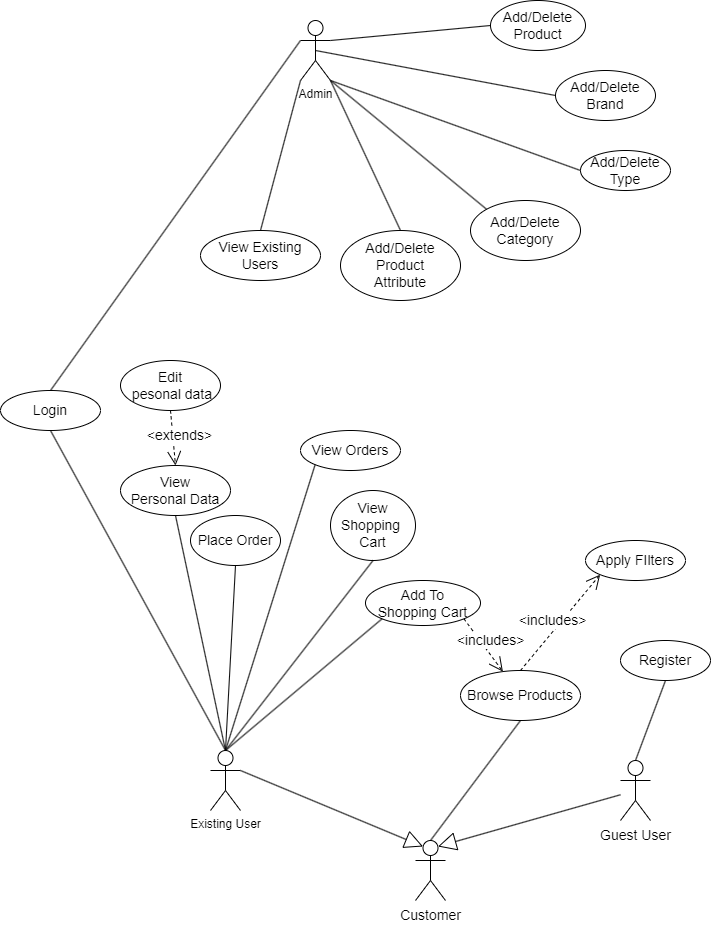

The diagram above was exported from draw.io. Its source (the exported page's mxGraphModel, read from the mxfile embedded in the PNG):
<mxGraphModel dx="1276" dy="614" grid="1" gridSize="10" guides="1" tooltips="1" connect="1" arrows="1" fold="1" page="1" pageScale="1" pageWidth="850" pageHeight="1100" math="0" shadow="0">
  <root>
    <mxCell id="0" />
    <mxCell id="1" parent="0" />
    <mxCell id="W94CLhfn8R39FI1Z-DHx-1" value="Admin" style="shape=umlActor;verticalLabelPosition=bottom;verticalAlign=top;html=1;outlineConnect=0;" parent="1" vertex="1">
      <mxGeometry x="310" y="180" width="30" height="60" as="geometry" />
    </mxCell>
    <mxCell id="W94CLhfn8R39FI1Z-DHx-4" value="Existing User" style="shape=umlActor;verticalLabelPosition=bottom;verticalAlign=top;html=1;outlineConnect=0;" parent="1" vertex="1">
      <mxGeometry x="220" y="910" width="30" height="60" as="geometry" />
    </mxCell>
    <mxCell id="W94CLhfn8R39FI1Z-DHx-5" value="&lt;font style=&quot;font-size: 14px;&quot;&gt;Login&lt;/font&gt;" style="ellipse;whiteSpace=wrap;html=1;" parent="1" vertex="1">
      <mxGeometry x="10" y="550" width="100" height="40" as="geometry" />
    </mxCell>
    <mxCell id="W94CLhfn8R39FI1Z-DHx-7" value="" style="endArrow=none;html=1;rounded=0;exitX=0.5;exitY=0;exitDx=0;exitDy=0;exitPerimeter=0;entryX=0.5;entryY=1;entryDx=0;entryDy=0;" parent="1" source="W94CLhfn8R39FI1Z-DHx-4" target="W94CLhfn8R39FI1Z-DHx-5" edge="1">
      <mxGeometry width="50" height="50" relative="1" as="geometry">
        <mxPoint x="120" y="620" as="sourcePoint" />
        <mxPoint x="170" y="570" as="targetPoint" />
      </mxGeometry>
    </mxCell>
    <mxCell id="W94CLhfn8R39FI1Z-DHx-8" value="" style="endArrow=none;html=1;rounded=0;exitX=0.5;exitY=0;exitDx=0;exitDy=0;entryX=0;entryY=0.3333333333333333;entryDx=0;entryDy=0;entryPerimeter=0;" parent="1" source="W94CLhfn8R39FI1Z-DHx-5" target="W94CLhfn8R39FI1Z-DHx-1" edge="1">
      <mxGeometry width="50" height="50" relative="1" as="geometry">
        <mxPoint x="130" y="280" as="sourcePoint" />
        <mxPoint x="180" y="230" as="targetPoint" />
      </mxGeometry>
    </mxCell>
    <mxCell id="W94CLhfn8R39FI1Z-DHx-9" value="&lt;font style=&quot;font-size: 14px;&quot;&gt;Register&lt;/font&gt;" style="ellipse;whiteSpace=wrap;html=1;" parent="1" vertex="1">
      <mxGeometry x="630" y="800" width="90" height="40" as="geometry" />
    </mxCell>
    <mxCell id="W94CLhfn8R39FI1Z-DHx-10" value="" style="endArrow=none;html=1;rounded=0;exitX=0.5;exitY=0;exitDx=0;exitDy=0;exitPerimeter=0;entryX=0.5;entryY=1;entryDx=0;entryDy=0;" parent="1" source="W94CLhfn8R39FI1Z-DHx-50" target="W94CLhfn8R39FI1Z-DHx-9" edge="1">
      <mxGeometry width="50" height="50" relative="1" as="geometry">
        <mxPoint x="110" y="910" as="sourcePoint" />
        <mxPoint x="160" y="860" as="targetPoint" />
      </mxGeometry>
    </mxCell>
    <mxCell id="W94CLhfn8R39FI1Z-DHx-11" value="&lt;font style=&quot;font-size: 14px;&quot;&gt;View &lt;br&gt;Personal Data&lt;/font&gt;" style="ellipse;whiteSpace=wrap;html=1;" parent="1" vertex="1">
      <mxGeometry x="130" y="625" width="110" height="50" as="geometry" />
    </mxCell>
    <mxCell id="W94CLhfn8R39FI1Z-DHx-12" value="" style="endArrow=none;html=1;rounded=0;exitX=0.5;exitY=0;exitDx=0;exitDy=0;exitPerimeter=0;entryX=0.5;entryY=1;entryDx=0;entryDy=0;" parent="1" source="W94CLhfn8R39FI1Z-DHx-4" target="W94CLhfn8R39FI1Z-DHx-11" edge="1">
      <mxGeometry width="50" height="50" relative="1" as="geometry">
        <mxPoint x="460" y="870" as="sourcePoint" />
        <mxPoint x="510" y="820" as="targetPoint" />
      </mxGeometry>
    </mxCell>
    <mxCell id="W94CLhfn8R39FI1Z-DHx-16" value="&lt;font style=&quot;font-size: 14px;&quot;&gt;Edit&lt;br&gt;&amp;nbsp;pesonal data&lt;/font&gt;" style="ellipse;whiteSpace=wrap;html=1;" parent="1" vertex="1">
      <mxGeometry x="130" y="520" width="100" height="50" as="geometry" />
    </mxCell>
    <mxCell id="W94CLhfn8R39FI1Z-DHx-19" value="&amp;lt;extends&amp;gt;" style="endArrow=open;endSize=12;dashed=1;html=1;rounded=0;fontSize=14;exitX=0.5;exitY=1;exitDx=0;exitDy=0;entryX=0.5;entryY=0;entryDx=0;entryDy=0;" parent="1" source="W94CLhfn8R39FI1Z-DHx-16" target="W94CLhfn8R39FI1Z-DHx-11" edge="1">
      <mxGeometry x="-0.0649" y="7" width="160" relative="1" as="geometry">
        <mxPoint x="290" y="600" as="sourcePoint" />
        <mxPoint x="220" y="620" as="targetPoint" />
        <mxPoint as="offset" />
      </mxGeometry>
    </mxCell>
    <mxCell id="W94CLhfn8R39FI1Z-DHx-20" value="View&lt;br&gt;Shopping&amp;nbsp;&lt;br&gt;Cart" style="ellipse;whiteSpace=wrap;html=1;fontSize=14;" parent="1" vertex="1">
      <mxGeometry x="340" y="650" width="85" height="70" as="geometry" />
    </mxCell>
    <mxCell id="W94CLhfn8R39FI1Z-DHx-21" value="" style="endArrow=none;html=1;rounded=0;fontSize=14;exitX=0.5;exitY=0;exitDx=0;exitDy=0;exitPerimeter=0;entryX=0.5;entryY=1;entryDx=0;entryDy=0;" parent="1" source="W94CLhfn8R39FI1Z-DHx-4" target="W94CLhfn8R39FI1Z-DHx-20" edge="1">
      <mxGeometry width="50" height="50" relative="1" as="geometry">
        <mxPoint x="430" y="820" as="sourcePoint" />
        <mxPoint x="480" y="770" as="targetPoint" />
      </mxGeometry>
    </mxCell>
    <mxCell id="W94CLhfn8R39FI1Z-DHx-22" value="Apply FIlters" style="ellipse;whiteSpace=wrap;html=1;fontSize=14;" parent="1" vertex="1">
      <mxGeometry x="595" y="700" width="100" height="40" as="geometry" />
    </mxCell>
    <mxCell id="W94CLhfn8R39FI1Z-DHx-24" value="Browse Products" style="ellipse;whiteSpace=wrap;html=1;fontSize=14;" parent="1" vertex="1">
      <mxGeometry x="470" y="830" width="120" height="50" as="geometry" />
    </mxCell>
    <mxCell id="W94CLhfn8R39FI1Z-DHx-45" value="&amp;lt;includes&amp;gt;" style="endArrow=open;endSize=12;dashed=1;html=1;rounded=0;fontSize=14;exitX=0.5;exitY=0;exitDx=0;exitDy=0;entryX=0;entryY=1;entryDx=0;entryDy=0;" parent="1" source="W94CLhfn8R39FI1Z-DHx-24" target="W94CLhfn8R39FI1Z-DHx-22" edge="1">
      <mxGeometry x="-0.061" y="7" width="160" relative="1" as="geometry">
        <mxPoint x="510" y="640" as="sourcePoint" />
        <mxPoint x="550" y="700" as="targetPoint" />
        <mxPoint as="offset" />
      </mxGeometry>
    </mxCell>
    <mxCell id="W94CLhfn8R39FI1Z-DHx-47" value="Add/Delete Product" style="ellipse;whiteSpace=wrap;html=1;fontSize=14;" parent="1" vertex="1">
      <mxGeometry x="500" y="160" width="95" height="50" as="geometry" />
    </mxCell>
    <mxCell id="W94CLhfn8R39FI1Z-DHx-48" value="" style="endArrow=none;html=1;rounded=0;fontSize=14;entryX=1;entryY=0.3333333333333333;entryDx=0;entryDy=0;entryPerimeter=0;exitX=0;exitY=0.5;exitDx=0;exitDy=0;" parent="1" source="W94CLhfn8R39FI1Z-DHx-47" target="W94CLhfn8R39FI1Z-DHx-1" edge="1">
      <mxGeometry width="50" height="50" relative="1" as="geometry">
        <mxPoint x="350" y="410" as="sourcePoint" />
        <mxPoint x="400" y="360" as="targetPoint" />
      </mxGeometry>
    </mxCell>
    <mxCell id="W94CLhfn8R39FI1Z-DHx-49" value="Customer" style="shape=umlActor;verticalLabelPosition=bottom;verticalAlign=top;html=1;outlineConnect=0;fontSize=14;" parent="1" vertex="1">
      <mxGeometry x="425" y="1000" width="30" height="60" as="geometry" />
    </mxCell>
    <mxCell id="W94CLhfn8R39FI1Z-DHx-50" value="Guest User" style="shape=umlActor;verticalLabelPosition=bottom;verticalAlign=top;html=1;outlineConnect=0;fontSize=14;" parent="1" vertex="1">
      <mxGeometry x="630" y="920" width="30" height="60" as="geometry" />
    </mxCell>
    <mxCell id="W94CLhfn8R39FI1Z-DHx-57" value="Add To &lt;br&gt;Shopping Cart" style="ellipse;whiteSpace=wrap;html=1;fontSize=14;" parent="1" vertex="1">
      <mxGeometry x="375" y="740" width="115" height="45" as="geometry" />
    </mxCell>
    <mxCell id="W94CLhfn8R39FI1Z-DHx-59" value="Place Order" style="ellipse;whiteSpace=wrap;html=1;fontSize=14;" parent="1" vertex="1">
      <mxGeometry x="200" y="675" width="90" height="50" as="geometry" />
    </mxCell>
    <mxCell id="W94CLhfn8R39FI1Z-DHx-61" value="" style="endArrow=none;html=1;rounded=0;fontSize=14;exitX=0.5;exitY=0;exitDx=0;exitDy=0;exitPerimeter=0;entryX=0.5;entryY=1;entryDx=0;entryDy=0;" parent="1" source="W94CLhfn8R39FI1Z-DHx-4" target="W94CLhfn8R39FI1Z-DHx-59" edge="1">
      <mxGeometry width="50" height="50" relative="1" as="geometry">
        <mxPoint x="260" y="770" as="sourcePoint" />
        <mxPoint x="310" y="720" as="targetPoint" />
      </mxGeometry>
    </mxCell>
    <mxCell id="W94CLhfn8R39FI1Z-DHx-62" value="View Orders" style="ellipse;whiteSpace=wrap;html=1;fontSize=14;" parent="1" vertex="1">
      <mxGeometry x="310" y="590" width="100" height="40" as="geometry" />
    </mxCell>
    <mxCell id="W94CLhfn8R39FI1Z-DHx-63" value="" style="endArrow=none;html=1;rounded=0;fontSize=14;exitX=0.5;exitY=0;exitDx=0;exitDy=0;exitPerimeter=0;entryX=0;entryY=1;entryDx=0;entryDy=0;" parent="1" source="W94CLhfn8R39FI1Z-DHx-4" target="W94CLhfn8R39FI1Z-DHx-62" edge="1">
      <mxGeometry width="50" height="50" relative="1" as="geometry">
        <mxPoint x="270" y="630" as="sourcePoint" />
        <mxPoint x="320" y="580" as="targetPoint" />
      </mxGeometry>
    </mxCell>
    <mxCell id="W94CLhfn8R39FI1Z-DHx-64" value="Add/Delete Brand" style="ellipse;whiteSpace=wrap;html=1;fontSize=14;" parent="1" vertex="1">
      <mxGeometry x="565" y="230" width="100" height="50" as="geometry" />
    </mxCell>
    <mxCell id="W94CLhfn8R39FI1Z-DHx-65" value="" style="endArrow=none;html=1;rounded=0;fontSize=14;exitX=0;exitY=0.5;exitDx=0;exitDy=0;entryX=0.5;entryY=0.5;entryDx=0;entryDy=0;entryPerimeter=0;" parent="1" source="W94CLhfn8R39FI1Z-DHx-64" target="W94CLhfn8R39FI1Z-DHx-1" edge="1">
      <mxGeometry width="50" height="50" relative="1" as="geometry">
        <mxPoint x="505" y="100" as="sourcePoint" />
        <mxPoint x="555" y="50" as="targetPoint" />
      </mxGeometry>
    </mxCell>
    <mxCell id="W94CLhfn8R39FI1Z-DHx-66" value="Add/Delete Type" style="ellipse;whiteSpace=wrap;html=1;fontSize=14;" parent="1" vertex="1">
      <mxGeometry x="590" y="310" width="90" height="40" as="geometry" />
    </mxCell>
    <mxCell id="W94CLhfn8R39FI1Z-DHx-67" value="" style="endArrow=none;html=1;rounded=0;fontSize=14;exitX=0;exitY=0.5;exitDx=0;exitDy=0;entryX=1;entryY=1;entryDx=0;entryDy=0;entryPerimeter=0;" parent="1" source="W94CLhfn8R39FI1Z-DHx-66" target="W94CLhfn8R39FI1Z-DHx-1" edge="1">
      <mxGeometry width="50" height="50" relative="1" as="geometry">
        <mxPoint x="510" y="200" as="sourcePoint" />
        <mxPoint x="560" y="150" as="targetPoint" />
      </mxGeometry>
    </mxCell>
    <mxCell id="W94CLhfn8R39FI1Z-DHx-68" value="Add/Delete&lt;br&gt;Category" style="ellipse;whiteSpace=wrap;html=1;fontSize=14;" parent="1" vertex="1">
      <mxGeometry x="480" y="360" width="110" height="60" as="geometry" />
    </mxCell>
    <mxCell id="W94CLhfn8R39FI1Z-DHx-69" value="Add/Delete&lt;br&gt;Product&lt;br&gt;Attribute" style="ellipse;whiteSpace=wrap;html=1;fontSize=14;" parent="1" vertex="1">
      <mxGeometry x="350" y="390" width="120" height="70" as="geometry" />
    </mxCell>
    <mxCell id="W94CLhfn8R39FI1Z-DHx-70" value="" style="endArrow=none;html=1;rounded=0;fontSize=14;exitX=0.5;exitY=0;exitDx=0;exitDy=0;entryX=1;entryY=1;entryDx=0;entryDy=0;entryPerimeter=0;" parent="1" source="W94CLhfn8R39FI1Z-DHx-69" target="W94CLhfn8R39FI1Z-DHx-1" edge="1">
      <mxGeometry width="50" height="50" relative="1" as="geometry">
        <mxPoint x="380" y="190" as="sourcePoint" />
        <mxPoint x="430" y="140" as="targetPoint" />
      </mxGeometry>
    </mxCell>
    <mxCell id="W94CLhfn8R39FI1Z-DHx-71" value="" style="endArrow=none;html=1;rounded=0;fontSize=14;exitX=0;exitY=0;exitDx=0;exitDy=0;entryX=1;entryY=1;entryDx=0;entryDy=0;entryPerimeter=0;" parent="1" source="W94CLhfn8R39FI1Z-DHx-68" target="W94CLhfn8R39FI1Z-DHx-1" edge="1">
      <mxGeometry width="50" height="50" relative="1" as="geometry">
        <mxPoint x="500" y="400" as="sourcePoint" />
        <mxPoint x="430" y="70" as="targetPoint" />
      </mxGeometry>
    </mxCell>
    <mxCell id="W94CLhfn8R39FI1Z-DHx-72" value="View Existing&lt;br&gt;Users" style="ellipse;whiteSpace=wrap;html=1;fontSize=14;" parent="1" vertex="1">
      <mxGeometry x="210" y="390" width="120" height="50" as="geometry" />
    </mxCell>
    <mxCell id="W94CLhfn8R39FI1Z-DHx-73" value="" style="endArrow=none;html=1;rounded=0;fontSize=14;exitX=0.5;exitY=0;exitDx=0;exitDy=0;entryX=0;entryY=1;entryDx=0;entryDy=0;entryPerimeter=0;" parent="1" source="W94CLhfn8R39FI1Z-DHx-72" target="W94CLhfn8R39FI1Z-DHx-1" edge="1">
      <mxGeometry width="50" height="50" relative="1" as="geometry">
        <mxPoint x="400" y="210" as="sourcePoint" />
        <mxPoint x="450" y="160" as="targetPoint" />
      </mxGeometry>
    </mxCell>
    <mxCell id="CZQuNQ1l6jyktRhEyYrh-3" value="" style="endArrow=none;html=1;rounded=0;exitX=0.5;exitY=0;exitDx=0;exitDy=0;exitPerimeter=0;entryX=0;entryY=1;entryDx=0;entryDy=0;" parent="1" source="W94CLhfn8R39FI1Z-DHx-4" target="W94CLhfn8R39FI1Z-DHx-57" edge="1">
      <mxGeometry width="50" height="50" relative="1" as="geometry">
        <mxPoint x="320" y="880" as="sourcePoint" />
        <mxPoint x="370" y="830" as="targetPoint" />
      </mxGeometry>
    </mxCell>
    <mxCell id="8MGexBtSSdeSrTCfwlOQ-1" value="" style="endArrow=block;endSize=16;endFill=0;html=1;rounded=0;entryX=0.75;entryY=0.1;entryDx=0;entryDy=0;entryPerimeter=0;" edge="1" parent="1" source="W94CLhfn8R39FI1Z-DHx-50" target="W94CLhfn8R39FI1Z-DHx-49">
      <mxGeometry x="-0.1145" y="3" width="160" relative="1" as="geometry">
        <mxPoint x="130" y="1030" as="sourcePoint" />
        <mxPoint x="290" y="1030" as="targetPoint" />
        <mxPoint as="offset" />
      </mxGeometry>
    </mxCell>
    <mxCell id="8MGexBtSSdeSrTCfwlOQ-2" value="" style="endArrow=block;endSize=16;endFill=0;html=1;rounded=0;entryX=0.25;entryY=0.1;entryDx=0;entryDy=0;entryPerimeter=0;exitX=1;exitY=0.3333333333333333;exitDx=0;exitDy=0;exitPerimeter=0;" edge="1" parent="1" source="W94CLhfn8R39FI1Z-DHx-4" target="W94CLhfn8R39FI1Z-DHx-49">
      <mxGeometry x="-0.1145" y="3" width="160" relative="1" as="geometry">
        <mxPoint x="442.5" y="910.003164556962" as="sourcePoint" />
        <mxPoint x="260" y="961.75" as="targetPoint" />
        <mxPoint as="offset" />
      </mxGeometry>
    </mxCell>
    <mxCell id="8MGexBtSSdeSrTCfwlOQ-3" value="" style="endArrow=none;html=1;rounded=0;exitX=0.5;exitY=0;exitDx=0;exitDy=0;exitPerimeter=0;entryX=0.5;entryY=1;entryDx=0;entryDy=0;" edge="1" parent="1" source="W94CLhfn8R39FI1Z-DHx-49" target="W94CLhfn8R39FI1Z-DHx-24">
      <mxGeometry width="50" height="50" relative="1" as="geometry">
        <mxPoint x="335.22" y="941.7" as="sourcePoint" />
        <mxPoint x="484.78302226437154" y="830.000237020769" as="targetPoint" />
      </mxGeometry>
    </mxCell>
    <mxCell id="8MGexBtSSdeSrTCfwlOQ-4" value="&amp;lt;includes&amp;gt;" style="endArrow=open;endSize=12;dashed=1;html=1;rounded=0;fontSize=14;exitX=1;exitY=1;exitDx=0;exitDy=0;" edge="1" parent="1" source="W94CLhfn8R39FI1Z-DHx-57" target="W94CLhfn8R39FI1Z-DHx-24">
      <mxGeometry x="0.0129" y="8" width="160" relative="1" as="geometry">
        <mxPoint x="540" y="840" as="sourcePoint" />
        <mxPoint x="585.3553390593274" y="669.1421356237311" as="targetPoint" />
        <mxPoint x="1" as="offset" />
      </mxGeometry>
    </mxCell>
  </root>
</mxGraphModel>